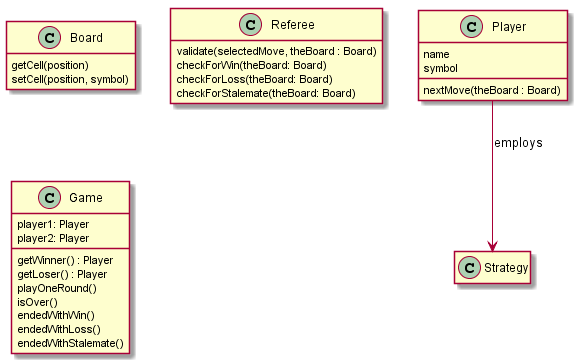

The diagram above was rendered by PlantUML. Its source (embedded in the PNG):
@startuml
hide empty members

class Player {
    name
    symbol

    nextMove(theBoard : Board)
}

class Board {
    getCell(position)
    setCell(position, symbol)
}

class Strategy {
    
}

class Referee {
    validate(selectedMove, theBoard : Board)
    checkForWin(theBoard: Board)
    checkForLoss(theBoard: Board)
    checkForStalemate(theBoard: Board)
}

class Game {
    player1: Player
    player2: Player

    getWinner() : Player
    getLoser() : Player
    playOneRound()
    isOver()
    endedWithWin()
    endedWithLoss()
    endedWithStalemate()
}


Player --> Strategy: employs

@enduml